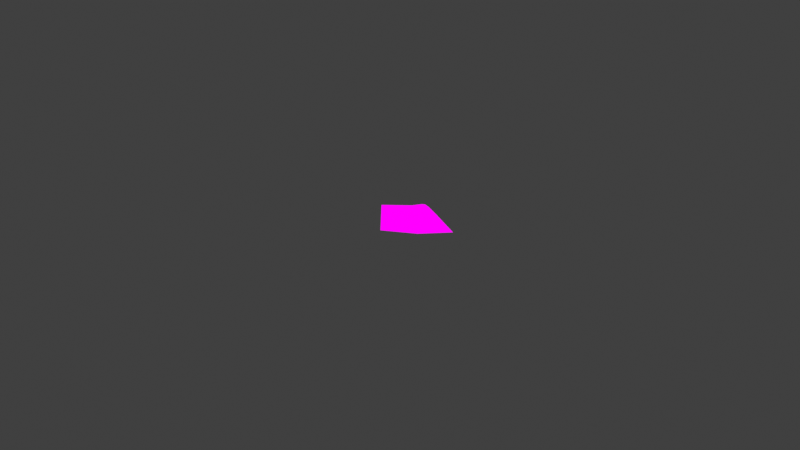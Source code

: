 # Source: pedra2.blend  (saved by Blender 4.3.34; exported with 4.5.12 LTS)
import bpy
from mathutils import Matrix  # noqa: F401  (used for matrix-valued properties, if any)

bpy.ops.wm.read_factory_settings(use_empty=True)
scene = bpy.context.scene
scene.name = 'Scene'

# ---- collections
col_collection = bpy.data.collections.new('Collection'); scene.collection.children.link(col_collection)

# ---- images (referenced by path relative to the original .blend; pixels are not part of the script)
import os
ASSET_DIR = os.environ.get("B2B_ASSET_DIR", "")  # directory of the original .blend (textures are referenced by path, not embedded)
HERE = os.path.dirname(os.path.abspath(__file__))  # packed textures are extracted next to this script under _unpacked/

def load_image(name, relpath, width, height, colorspace="sRGB"):
    """Load a texture the original file referenced (path relative to the .blend, or extracted next to this script)."""
    p = next((c for c in (os.path.join(HERE, relpath), os.path.join(ASSET_DIR, relpath)) if relpath and os.path.exists(c)), "")
    if p:
        img = bpy.data.images.load(p, check_existing=True)
        img.name = name
    else:  # same state as the original file: an image datablock whose file is absent (Cycles renders it pink)
        img = bpy.data.images.new(name, width, height)
        img.source = "FILE"
        img.filepath = "//" + (relpath or name)
    img.colorspace_settings.name = colorspace
    return img
img_circle_layer = load_image('Circle Layer', '_unpacked/Circle_Layer.38d97d51.png', 1024, 1024, 'sRGB')
img_circle_layer_1 = load_image('Circle Layer 1', '_unpacked/Circle_Layer_1.e19de052.png', 1024, 1024, 'sRGB')
img_circle_layer_2 = load_image('Circle Layer 2', '_unpacked/Circle_Layer_2.ecfc781a.png', 1024, 1024, 'sRGB')
img_circle_layer_3 = load_image('Circle Layer 3', '_unpacked/Circle_Layer_3.04160822.png', 1024, 1024, 'sRGB')
img_ucupaint_circle_color = load_image('Ucupaint Circle Color', 'Ucupaint pedra2 Color.png', 1024, 1024, 'sRGB')

# ---- materials (node trees are filled in below, after node groups)
mat_circle = bpy.data.materials.new('Circle')

# ---- node groups
ng_ypl_check_input_normal = bpy.data.node_groups.new('~yPL Check Input Normal', 'ShaderNodeTree')
_s = ng_ypl_check_input_normal.interface.new_socket(name='Normal', in_out='OUTPUT', socket_type='NodeSocketVector')
_s.min_value = 0.0
_s.max_value = 0.0
_s = ng_ypl_check_input_normal.interface.new_socket(name='Normal', in_out='INPUT', socket_type='NodeSocketVector')
_s.default_value = (999.0, 999.0, 999.0)
_s.min_value = -1e+04
_s.max_value = 1e+04
_N = ng_ypl_check_input_normal.nodes; _L = ng_ypl_check_input_normal.links
n0 = _N.new('NodeFrame'); n0.name = 'revision'; n0.location = (-303, 143)
n0.label = '4'
n0.width = 150
n1 = _N.new('ShaderNodeMath'); n1.name = 'Math.001'; n1.location = (83, -84)
n1.operation = 'GREATER_THAN'
n1.inputs[1].default_value = 250.0
n2 = _N.new('ShaderNodeMix'); n2.name = 'Mix.001'; n2.location = (298, 91)
n2.data_type = 'RGBA'
n3 = _N.new('NodeGroupInput'); n3.name = 'Group Input'; n3.location = (-299, 74)
n4 = _N.new('ShaderNodeSeparateXYZ'); n4.name = 'Separate XYZ.001'; n4.location = (-100, -91)
n5 = _N.new('NodeGroupOutput'); n5.name = 'Group Output'; n5.location = (498, 0)
n6 = _N.new('ShaderNodeNormalMap'); n6.name = 'Normal Map'; n6.location = (-307, -16)
n7 = _N.new('NodeFrame'); n7.name = '__yp_info_Frame'; n7.location = (-919, -6)
n7.label = 'Part of Ucupaint addon (github.com/ucupumar/ucupaint)'
n7.width = 560
n8 = _N.new('NodeFrame'); n8.name = '__yp_info_Frame.001'; n8.location = (-919, -86)
n8.label = 'WARNING: Do NOT edit this group manually!'
n8.width = 450
_L.new(n4.outputs[2], n1.inputs[0])
_L.new(n1.outputs[0], n2.inputs[0])
_L.new(n3.outputs[0], n4.inputs[0])
_L.new(n3.outputs[0], n2.inputs[6])
_L.new(n2.outputs[2], n5.inputs[0])
_L.new(n6.outputs[0], n2.inputs[7])
n5.is_active_output = True
ng_yp_layer_circle_layer = bpy.data.node_groups.new('~yP Layer Circle Layer', 'ShaderNodeTree')
_s = ng_yp_layer_circle_layer.interface.new_socket(name='Color', in_out='OUTPUT', socket_type='NodeSocketColor')
_s = ng_yp_layer_circle_layer.interface.new_socket(name='.intensity_value', in_out='INPUT', socket_type='NodeSocketFloat')
_s.subtype = 'FACTOR'
_s.default_value = 1.0
_s.min_value = 0.0
_s.max_value = 1.0
_s.description = 'Layer opacity'
_s = ng_yp_layer_circle_layer.interface.new_socket(name='.channels[0].intensity_value', in_out='INPUT', socket_type='NodeSocketFloat')
_s.subtype = 'FACTOR'
_s.default_value = 1.0
_s.min_value = 0.0
_s.max_value = 1.0
_s.description = 'Layer channel opacity'
_s = ng_yp_layer_circle_layer.interface.new_socket(name='Color', in_out='INPUT', socket_type='NodeSocketColor')
_s = ng_yp_layer_circle_layer.interface.new_socket(name='UVMap UV', in_out='INPUT', socket_type='NodeSocketVector')
_N = ng_yp_layer_circle_layer.nodes; _L = ng_yp_layer_circle_layer.links
n0 = _N.new('NodeFrame'); n0.name = '__yp_info_Frame'; n0.location = (0, 230)
n0.label = 'Part of Ucupaint addon (github.com/ucupumar/ucupaint)'
n0.width = 560
n1 = _N.new('NodeFrame'); n1.name = '__yp_info_Frame.001'; n1.location = (0, 150)
n1.label = 'WARNING: Do NOT edit this group manually!'
n1.width = 450
n2 = _N.new('NodeGroupInput'); n2.name = 'Group Input'; n2.location = (0, 0)
n2.label = 'Start'
n2.width = 250
n3 = _N.new('NodeGroupOutput'); n3.name = 'Group Output'; n3.location = (1350, 0)
n3.label = 'End'
n4 = _N.new('ShaderNodeTexImage'); n4.name = 'Image Texture'; n4.location = (350, -200)
n4.label = 'Source'
n4.image = img_circle_layer
n5 = _N.new('ShaderNodeMapping'); n5.name = 'Mapping'; n5.location = (350, -520)
n5.label = 'Mapping'
n6 = _N.new('ShaderNodeMath'); n6.name = 'Math'; n6.location = (700, 0)
n6.label = 'Layer Opacity'
n6.operation = 'MULTIPLY'
n7 = _N.new('ShaderNodeMix'); n7.name = 'Mix'; n7.location = (1100, 0)
n7.label = 'Blend'
n7.data_type = 'RGBA'
n8 = _N.new('ShaderNodeMath'); n8.name = 'Math.001'; n8.location = (900, 0)
n8.label = 'Channel Opacity'
n8.operation = 'MULTIPLY'
n9 = _N.new('NodeFrame'); n9.name = '__blend__0'; n9.location = (0, 0)
n9.label = 'Color Blend'
n9.width = 150
n6.parent = n9
n7.parent = n9
n8.parent = n9
_L.new(n2.outputs[3], n5.inputs[0])
_L.new(n5.outputs[0], n4.inputs[0])
_L.new(n2.outputs[1], n6.inputs[0])
_L.new(n2.outputs[0], n6.inputs[1])
_L.new(n4.outputs[1], n8.inputs[0])
_L.new(n6.outputs[0], n8.inputs[1])
_L.new(n4.outputs[0], n7.inputs[7])
_L.new(n8.outputs[0], n7.inputs[0])
_L.new(n2.outputs[2], n7.inputs[6])
_L.new(n7.outputs[2], n3.inputs[0])
n3.is_active_output = True
ng_yp_layer_circle_layer_1 = bpy.data.node_groups.new('~yP Layer Circle Layer 1', 'ShaderNodeTree')
_s = ng_yp_layer_circle_layer_1.interface.new_socket(name='Color', in_out='OUTPUT', socket_type='NodeSocketColor')
_s = ng_yp_layer_circle_layer_1.interface.new_socket(name='.intensity_value', in_out='INPUT', socket_type='NodeSocketFloat')
_s.subtype = 'FACTOR'
_s.default_value = 1.0
_s.min_value = 0.0
_s.max_value = 1.0
_s.description = 'Layer opacity'
_s = ng_yp_layer_circle_layer_1.interface.new_socket(name='.channels[0].intensity_value', in_out='INPUT', socket_type='NodeSocketFloat')
_s.subtype = 'FACTOR'
_s.default_value = 1.0
_s.min_value = 0.0
_s.max_value = 1.0
_s.description = 'Layer channel opacity'
_s = ng_yp_layer_circle_layer_1.interface.new_socket(name='Color', in_out='INPUT', socket_type='NodeSocketColor')
_s = ng_yp_layer_circle_layer_1.interface.new_socket(name='UVMap UV', in_out='INPUT', socket_type='NodeSocketVector')
_N = ng_yp_layer_circle_layer_1.nodes; _L = ng_yp_layer_circle_layer_1.links
n0 = _N.new('NodeFrame'); n0.name = '__yp_info_Frame'; n0.location = (0, 230)
n0.label = 'Part of Ucupaint addon (github.com/ucupumar/ucupaint)'
n0.width = 560
n1 = _N.new('NodeFrame'); n1.name = '__yp_info_Frame.001'; n1.location = (0, 150)
n1.label = 'WARNING: Do NOT edit this group manually!'
n1.width = 450
n2 = _N.new('NodeGroupInput'); n2.name = 'Group Input'; n2.location = (0, 0)
n2.label = 'Start'
n2.width = 250
n3 = _N.new('NodeGroupOutput'); n3.name = 'Group Output'; n3.location = (1350, 0)
n3.label = 'End'
n4 = _N.new('ShaderNodeTexImage'); n4.name = 'Image Texture'; n4.location = (350, -200)
n4.label = 'Source'
n4.image = img_circle_layer_1
n5 = _N.new('ShaderNodeMapping'); n5.name = 'Mapping'; n5.location = (350, -520)
n5.label = 'Mapping'
n6 = _N.new('ShaderNodeMath'); n6.name = 'Math'; n6.location = (700, 0)
n6.label = 'Layer Opacity'
n6.operation = 'MULTIPLY'
n7 = _N.new('ShaderNodeMix'); n7.name = 'Mix'; n7.location = (1100, 0)
n7.label = 'Blend'
n7.data_type = 'RGBA'
n8 = _N.new('ShaderNodeMath'); n8.name = 'Math.001'; n8.location = (900, 0)
n8.label = 'Channel Opacity'
n8.operation = 'MULTIPLY'
n9 = _N.new('NodeFrame'); n9.name = '__blend__0'; n9.location = (0, 0)
n9.label = 'Color Blend'
n9.width = 150
n6.parent = n9
n7.parent = n9
n8.parent = n9
_L.new(n2.outputs[3], n5.inputs[0])
_L.new(n5.outputs[0], n4.inputs[0])
_L.new(n2.outputs[1], n6.inputs[0])
_L.new(n2.outputs[0], n6.inputs[1])
_L.new(n4.outputs[1], n8.inputs[0])
_L.new(n6.outputs[0], n8.inputs[1])
_L.new(n4.outputs[0], n7.inputs[7])
_L.new(n8.outputs[0], n7.inputs[0])
_L.new(n2.outputs[2], n7.inputs[6])
_L.new(n7.outputs[2], n3.inputs[0])
n3.is_active_output = True
ng_yp_layer_circle_layer_2 = bpy.data.node_groups.new('~yP Layer Circle Layer 2', 'ShaderNodeTree')
_s = ng_yp_layer_circle_layer_2.interface.new_socket(name='Color', in_out='OUTPUT', socket_type='NodeSocketColor')
_s = ng_yp_layer_circle_layer_2.interface.new_socket(name='.intensity_value', in_out='INPUT', socket_type='NodeSocketFloat')
_s.subtype = 'FACTOR'
_s.default_value = 1.0
_s.min_value = 0.0
_s.max_value = 1.0
_s.description = 'Layer opacity'
_s = ng_yp_layer_circle_layer_2.interface.new_socket(name='.channels[0].intensity_value', in_out='INPUT', socket_type='NodeSocketFloat')
_s.subtype = 'FACTOR'
_s.default_value = 1.0
_s.min_value = 0.0
_s.max_value = 1.0
_s.description = 'Layer channel opacity'
_s = ng_yp_layer_circle_layer_2.interface.new_socket(name='.masks[0].intensity_value', in_out='INPUT', socket_type='NodeSocketFloat')
_s.subtype = 'FACTOR'
_s.default_value = 1.0
_s.min_value = 0.0
_s.max_value = 1.0
_s.description = 'Mask opacity'
_s = ng_yp_layer_circle_layer_2.interface.new_socket(name='Color', in_out='INPUT', socket_type='NodeSocketColor')
_s = ng_yp_layer_circle_layer_2.interface.new_socket(name='UVMap UV', in_out='INPUT', socket_type='NodeSocketVector')
_N = ng_yp_layer_circle_layer_2.nodes; _L = ng_yp_layer_circle_layer_2.links
n0 = _N.new('NodeFrame'); n0.name = '__yp_info_Frame'; n0.location = (0, 230)
n0.label = 'Part of Ucupaint addon (github.com/ucupumar/ucupaint)'
n0.width = 560
n1 = _N.new('NodeFrame'); n1.name = '__yp_info_Frame.001'; n1.location = (0, 150)
n1.label = 'WARNING: Do NOT edit this group manually!'
n1.width = 450
n2 = _N.new('NodeGroupInput'); n2.name = 'Group Input'; n2.location = (0, 0)
n2.label = 'Start'
n2.width = 250
n3 = _N.new('NodeGroupOutput'); n3.name = 'Group Output'; n3.location = (2310, 0)
n3.label = 'End'
n4 = _N.new('ShaderNodeTexImage'); n4.name = 'Image Texture'; n4.location = (350, -240)
n4.label = 'Source'
n4.image = img_circle_layer_2
n5 = _N.new('ShaderNodeMapping'); n5.name = 'Mapping'; n5.location = (350, -560)
n5.label = 'Mapping'
n6 = _N.new('ShaderNodeMath'); n6.name = 'Math'; n6.location = (1660, 0)
n6.label = 'Layer Opacity'
n6.operation = 'MULTIPLY'
n7 = _N.new('ShaderNodeMix'); n7.name = 'Mix'; n7.location = (2060, 0)
n7.label = 'Blend'
n7.data_type = 'RGBA'
n7.blend_type = 'ADD'
n8 = _N.new('ShaderNodeMath'); n8.name = 'Math.001'; n8.location = (1860, 0)
n8.label = 'Channel Opacity'
n8.operation = 'MULTIPLY'
n9 = _N.new('NodeFrame'); n9.name = '__blend__0'; n9.location = (0, 0)
n9.label = 'Color Blend'
n9.width = 150
n10 = _N.new('ShaderNodeTexImage'); n10.name = 'Image Texture.001'; n10.location = (700, -140)
n10.label = 'Mask Source'
n10.image = img_circle_layer_1
n11 = _N.new('ShaderNodeMapping'); n11.name = 'Mapping.001'; n11.location = (700, -410)
n11.label = 'Mask Mapping'
n11.vector_type = 'TEXTURE'
n12 = _N.new('ShaderNodeMix'); n12.name = 'Mix.001'; n12.location = (1430, -40)
n12.label = 'Mask Blend'
n12.data_type = 'RGBA'
n12.blend_type = 'MULTIPLY'
n13 = _N.new('ShaderNodeGamma'); n13.name = 'Gamma'; n13.location = (700, 0)
n13.label = 'Linear'
n13.inputs[1].default_value = 0.4545
n14 = _N.new('NodeFrame'); n14.name = '__mask__0'; n14.location = (0, 0)
n14.label = 'Circle Layer 1'
n14.width = 150
n15 = _N.new('ShaderNodeInvert'); n15.name = 'Invert Color'; n15.location = (1240, 0)
n15.label = 'Invert'
n6.parent = n9
n7.parent = n9
n8.parent = n9
n10.parent = n14
n11.parent = n14
n12.parent = n14
_L.new(n2.outputs[4], n5.inputs[0])
_L.new(n5.outputs[0], n4.inputs[0])
_L.new(n2.outputs[1], n6.inputs[0])
_L.new(n2.outputs[0], n6.inputs[1])
_L.new(n6.outputs[0], n8.inputs[1])
_L.new(n4.outputs[0], n7.inputs[7])
_L.new(n8.outputs[0], n7.inputs[0])
_L.new(n2.outputs[3], n7.inputs[6])
_L.new(n7.outputs[2], n3.inputs[0])
_L.new(n10.outputs[1], n13.inputs[0])
_L.new(n2.outputs[4], n11.inputs[0])
_L.new(n11.outputs[0], n10.inputs[0])
_L.new(n2.outputs[2], n12.inputs[0])
_L.new(n4.outputs[1], n12.inputs[6])
_L.new(n12.outputs[2], n8.inputs[0])
_L.new(n13.outputs[0], n15.inputs[1])
_L.new(n15.outputs[0], n12.inputs[7])
n3.is_active_output = True
ng_yp_layer_circle_layer_3 = bpy.data.node_groups.new('~yP Layer Circle Layer 3', 'ShaderNodeTree')
_s = ng_yp_layer_circle_layer_3.interface.new_socket(name='Color', in_out='OUTPUT', socket_type='NodeSocketColor')
_s = ng_yp_layer_circle_layer_3.interface.new_socket(name='.intensity_value', in_out='INPUT', socket_type='NodeSocketFloat')
_s.subtype = 'FACTOR'
_s.default_value = 1.0
_s.min_value = 0.0
_s.max_value = 1.0
_s.description = 'Layer opacity'
_s = ng_yp_layer_circle_layer_3.interface.new_socket(name='.channels[0].intensity_value', in_out='INPUT', socket_type='NodeSocketFloat')
_s.subtype = 'FACTOR'
_s.default_value = 1.0
_s.min_value = 0.0
_s.max_value = 1.0
_s.description = 'Layer channel opacity'
_s = ng_yp_layer_circle_layer_3.interface.new_socket(name='Color', in_out='INPUT', socket_type='NodeSocketColor')
_s = ng_yp_layer_circle_layer_3.interface.new_socket(name='UVMap UV', in_out='INPUT', socket_type='NodeSocketVector')
_N = ng_yp_layer_circle_layer_3.nodes; _L = ng_yp_layer_circle_layer_3.links
n0 = _N.new('NodeFrame'); n0.name = '__yp_info_Frame'; n0.location = (0, 230)
n0.label = 'Part of Ucupaint addon (github.com/ucupumar/ucupaint)'
n0.width = 560
n1 = _N.new('NodeFrame'); n1.name = '__yp_info_Frame.001'; n1.location = (0, 150)
n1.label = 'WARNING: Do NOT edit this group manually!'
n1.width = 450
n2 = _N.new('NodeGroupInput'); n2.name = 'Group Input'; n2.location = (0, 0)
n2.label = 'Start'
n2.width = 250
n3 = _N.new('NodeGroupOutput'); n3.name = 'Group Output'; n3.location = (1350, 0)
n3.label = 'End'
n4 = _N.new('ShaderNodeTexImage'); n4.name = 'Image Texture'; n4.location = (350, -200)
n4.label = 'Source'
n4.image = img_circle_layer_3
n5 = _N.new('ShaderNodeMapping'); n5.name = 'Mapping'; n5.location = (350, -520)
n5.label = 'Mapping'
n6 = _N.new('ShaderNodeMath'); n6.name = 'Math'; n6.location = (700, 0)
n6.label = 'Layer Opacity'
n6.operation = 'MULTIPLY'
n7 = _N.new('ShaderNodeMix'); n7.name = 'Mix'; n7.location = (1100, 0)
n7.label = 'Blend'
n7.data_type = 'RGBA'
n8 = _N.new('ShaderNodeMath'); n8.name = 'Math.001'; n8.location = (900, 0)
n8.label = 'Channel Opacity'
n8.operation = 'MULTIPLY'
n9 = _N.new('NodeFrame'); n9.name = '__blend__0'; n9.location = (0, 0)
n9.label = 'Color Blend'
n9.width = 150
n6.parent = n9
n7.parent = n9
n8.parent = n9
_L.new(n2.outputs[3], n5.inputs[0])
_L.new(n5.outputs[0], n4.inputs[0])
_L.new(n2.outputs[1], n6.inputs[0])
_L.new(n2.outputs[0], n6.inputs[1])
_L.new(n4.outputs[1], n8.inputs[0])
_L.new(n6.outputs[0], n8.inputs[1])
_L.new(n4.outputs[0], n7.inputs[7])
_L.new(n8.outputs[0], n7.inputs[0])
_L.new(n2.outputs[2], n7.inputs[6])
_L.new(n7.outputs[2], n3.inputs[0])
n3.is_active_output = True
ng_ucupaint_circle = bpy.data.node_groups.new('Ucupaint Circle', 'ShaderNodeTree')
_s = ng_ucupaint_circle.interface.new_socket(name='Color', in_out='OUTPUT', socket_type='NodeSocketColor')
_s = ng_ucupaint_circle.interface.new_socket(name='Roughness', in_out='OUTPUT', socket_type='NodeSocketFloat')
_s = ng_ucupaint_circle.interface.new_socket(name='Normal', in_out='OUTPUT', socket_type='NodeSocketVector')
_s = ng_ucupaint_circle.interface.new_socket(name='Color', in_out='INPUT', socket_type='NodeSocketColor')
_s.default_value = (1.0, 1.0, 1.0, 1.0)
_s = ng_ucupaint_circle.interface.new_socket(name='Roughness', in_out='INPUT', socket_type='NodeSocketFloat')
_s.subtype = 'FACTOR'
_s.min_value = 0.0
_s.max_value = 1.0
_s = ng_ucupaint_circle.interface.new_socket(name='Normal', in_out='INPUT', socket_type='NodeSocketVector')
_s.default_value = (999.0, 999.0, 999.0)
_s.hide_value = True
_N = ng_ucupaint_circle.nodes; _L = ng_ucupaint_circle.links
n0 = _N.new('NodeGroupInput'); n0.name = 'Group Input'; n0.location = (-200, 0)
n0.label = 'Start'
n1 = _N.new('NodeGroupOutput'); n1.name = 'Group Output'; n1.location = (2070, 0)
n1.label = 'End'
n2 = _N.new('NodeFrame'); n2.name = '__yp_info_Frame'; n2.location = (0, 230)
n2.label = 'Created using Ucupaint 2.1.4 (github.com/ucupumar/ucupaint)'
n2.width = 620
n3 = _N.new('NodeFrame'); n3.name = '__yp_info_Frame.001'; n3.location = (0, 150)
n3.label = 'WARNING: Do NOT edit this group manually!'
n3.width = 450
n4 = _N.new('ShaderNodeGroup'); n4.name = 'Group'; n4.location = (0, 0)
n4.label = 'Start Normal Filter'
n4.node_tree = ng_ypl_check_input_normal
n5 = _N.new('ShaderNodeGroup'); n5.name = 'Group.001'; n5.location = (200, 0)
n5.label = 'Circle Layer'
n5.width = 300
n5.node_tree = ng_yp_layer_circle_layer
n5.inputs[0].default_value = 1.0
n5.inputs[1].default_value = 1.0
n6 = _N.new('ShaderNodeUVMap'); n6.name = 'UV Map'; n6.location = (0, -120)
n6.label = 'UVMap'
n6.uv_map = 'UVMap'
n7 = _N.new('ShaderNodeMix'); n7.name = 'Mix'; n7.location = (1600, 0)
n7.label = 'Clamp'
n7.data_type = 'RGBA'
n7.blend_type = 'MULTIPLY'
n7.clamp_result = True
n7.inputs[0].default_value = 0.0
n8 = _N.new('ShaderNodeGroup'); n8.name = 'Group.002'; n8.location = (900, 0)
n8.label = 'Circle Layer 1'
n8.width = 300
n8.node_tree = ng_yp_layer_circle_layer_1
n8.inputs[0].default_value = 1.0
n8.inputs[1].default_value = 1.0
n9 = _N.new('ShaderNodeGroup'); n9.name = 'Group.003'; n9.location = (1250, 0)
n9.label = 'Circle Layer 2'
n9.width = 300
n9.node_tree = ng_yp_layer_circle_layer_2
n9.inputs[0].default_value = 0.25
n9.inputs[1].default_value = 1.0
n9.inputs[2].default_value = 1.0
n10 = _N.new('ShaderNodeGroup'); n10.name = 'Group.004'; n10.location = (550, 0)
n10.label = 'Circle Layer 3'
n10.width = 300
n10.node_tree = ng_yp_layer_circle_layer_3
n10.inputs[0].default_value = 1.0
n10.inputs[1].default_value = 1.0
n11 = _N.new('ShaderNodeTexImage'); n11.name = 'Image Texture'; n11.location = (1800, 0)
n11.label = 'Baked Color'
n11.image = img_ucupaint_circle_color
_L.new(n0.outputs[1], n1.inputs[1])
_L.new(n0.outputs[2], n4.inputs[0])
_L.new(n4.outputs[0], n1.inputs[2])
_L.new(n6.outputs[0], n5.inputs[3])
_L.new(n0.outputs[0], n5.inputs[2])
_L.new(n6.outputs[0], n8.inputs[3])
_L.new(n6.outputs[0], n9.inputs[4])
_L.new(n6.outputs[0], n10.inputs[3])
_L.new(n9.outputs[0], n7.inputs[6])
_L.new(n5.outputs[0], n10.inputs[2])
_L.new(n10.outputs[0], n8.inputs[2])
_L.new(n8.outputs[0], n9.inputs[3])
_L.new(n6.outputs[0], n11.inputs[0])
_L.new(n11.outputs[0], n1.inputs[0])
n1.is_active_output = True

# ---- material node trees
mat_circle.use_nodes = True; mat_circle.node_tree.nodes.clear()
_N = mat_circle.node_tree.nodes; _L = mat_circle.node_tree.links
n0 = _N.new('ShaderNodeGroup'); n0.name = 'Group'; n0.location = (0, 0)
n0.node_tree = ng_ucupaint_circle
n0.inputs[0].default_value = (0.8, 0.8, 0.8, 1.0)
n0.inputs[1].default_value = 0.0
n0.inputs[2].default_value = (999.0, 999.0, 999.0)
n1 = _N.new('ShaderNodeBsdfDiffuse'); n1.name = 'Diffuse BSDF'; n1.location = (200, 0)
n2 = _N.new('ShaderNodeOutputMaterial'); n2.name = 'Material Output'; n2.location = (400, 0)
n3 = _N.new('ShaderNodeEmission'); n3.name = 'Emission Viewer'; n3.location = (400, 30)
n3.label = 'Emission Viewer'
n3.hide = True
_L.new(n0.outputs[0], n1.inputs[0])
_L.new(n0.outputs[1], n1.inputs[1])
_L.new(n0.outputs[2], n1.inputs[2])
_L.new(n0.outputs[0], n3.inputs[0])
_L.new(n3.outputs[0], n2.inputs[0])
n2.is_active_output = True

# ---- world
world_world = bpy.data.worlds.new('World'); scene.world = world_world
world_world.use_nodes = True; world_world.node_tree.nodes.clear()
_N = world_world.node_tree.nodes; _L = world_world.node_tree.links
n0 = _N.new('ShaderNodeOutputWorld'); n0.name = 'World Output'; n0.location = (300, 300)
n1 = _N.new('ShaderNodeBackground'); n1.name = 'Background'; n1.location = (10, 300)
n1.inputs[0].default_value = (0.05088, 0.05088, 0.05088, 1.0)
_L.new(n1.outputs[0], n0.inputs[0])
n0.is_active_output = True
world_world.color = (0.05088, 0.05088, 0.05088)
world_world.use_sun_shadow = False
world_world.sun_shadow_jitter_overblur = 0.0

# ---- cameras
cam_camera = bpy.data.cameras.new('Camera')
cam_camera.clip_end = 100.0
cam_camera.ortho_scale = 7.314

# ---- lights
light_light = bpy.data.lights.new('Light', 'POINT')
light_light.transmission_factor = 0.0
light_light.use_soft_falloff = False
light_light.energy = 1000.0
light_light.shadow_soft_size = 0.1
light_light.shadow_maximum_resolution = 0.006
light_light.use_absolute_resolution = True

# ---- meshes
me_circle = bpy.data.meshes.new('Circle')
me_circle.from_pydata([(0.08163, 0.3599, 0.01419), (-0.3424, 0.06989, 0.01419), (0.08363, -0.3337, 0.01419), (0.3905, -0.1184, 0.01419), (0.6093, 0.156, 0.01419), (0.319, 0.05241, 0.2533), (0.2813, 0.1394, 0.1846), (0.1383, 0.0413, 0.1847), (0.2894, 0.0322, 0.2533), (0.2819, -0.09526, 0.1845), (0.3177, 0.005404, 0.2533), (0.3858, -0.02291, 0.1836), (0.3328, 0.01602, 0.2533), (0.4603, 0.07078, 0.1839), (0.3518, 0.03974, 0.2533)], [], [(11, 9, 2, 3), (7, 6, 0, 1), (13, 11, 3, 4), (9, 7, 1, 2), (6, 13, 4, 0), (8, 5, 6, 7), (10, 8, 7, 9), (12, 10, 9, 11), (14, 12, 11, 13), (5, 14, 13, 6), (8, 10, 12, 14, 5)])
_uv = me_circle.uv_layers.new(name='UVMap')
_uv.uv.foreach_set('vector', [0.9124, 0.2434, 0.9307, 0.3535, 0.8073, 0.6374, 0.7558, 0.3109, 0.7343, 0.4087, 0.6503, 0.4957, 0.4583, 0.2598, 0.7064, 0.001353, 0.9127, 0.1378, 0.9124, 0.2434, 0.7558, 0.3109, 0.7558, 0.001353, 0.3125, 0.01919, 0.3129, 0.1952, 0.001353, 0.5226, 0.001353, 0.001353, 0.6503, 0.4957, 0.6496, 0.666, 0.4583, 0.7622, 0.4583, 0.2598, 0.7531, 0.5368, 0.7358, 0.5548, 0.6503, 0.4957, 0.7343, 0.4087, 0.4156, 0.0576, 0.4156, 0.0922, 0.3129, 0.1952, 0.3125, 0.01919, 0.9961, 0.2474, 0.9986, 0.2635, 0.9307, 0.3535, 0.9124, 0.2434, 0.9961, 0.2206, 0.9961, 0.2474, 0.9124, 0.2434, 0.9127, 0.1378, 0.7358, 0.5548, 0.7358, 0.586, 0.6496, 0.666, 0.6503, 0.4957, 0.4156, 0.0922, 0.4156, 0.0576, 0.4306, 0.05433, 0.4556, 0.05662, 0.4445, 0.08549])
me_circle.materials.append(mat_circle)
me_circle.update()

# ---- objects
ob_light = bpy.data.objects.new('Light', light_light)
ob_camera = bpy.data.objects.new('Camera', cam_camera)
ob_circle = bpy.data.objects.new('Circle', me_circle)

# ---- transforms, parenting, visibility, modifiers, constraints
ob_light.location = (4.076, 1.005, 5.904)
ob_light.rotation_euler = (0.6503, 0.05522, 1.866)
ob_light.lock_rotations_4d = False
ob_light.empty_display_type = 'ARROWS'
ob_light.color = (0.0, 0.0, 0.0, 0.0)
ob_light.lineart.crease_threshold = 0.0
ob_camera.location = (7.359, -6.926, 4.958)
ob_camera.rotation_euler = (1.109, 0.0, 0.8149)
ob_camera.lock_rotations_4d = False
ob_camera.empty_display_type = 'ARROWS'
ob_camera.color = (0.0, 0.0, 0.0, 0.0)
ob_camera.display_type = 'WIRE'
ob_camera.lineart.crease_threshold = 0.0
ob_circle.location = (0.0, 0.0, 0.0)

# ---- collection membership
col_collection.objects.link(ob_light)
col_collection.objects.link(ob_camera)
col_collection.objects.link(ob_circle)

# ---- scene / render settings (as saved in the file)
scene.camera = ob_camera
scene.frame_start = 1; scene.frame_end = 250; scene.frame_set(1)
scene.render.engine = 'BLENDER_EEVEE_NEXT'
scene.cycles.sampling_pattern = 'TABULATED_SOBOL'
scene.view_settings.view_transform = 'Standard'
bpy.context.view_layer.update()
